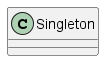

The diagram above was rendered by PlantUML. Its source (embedded in the PNG):
@startuml classes
set namespaceSeparator none
class "Singleton" as lr2_singleton.Singleton {
}
@enduml